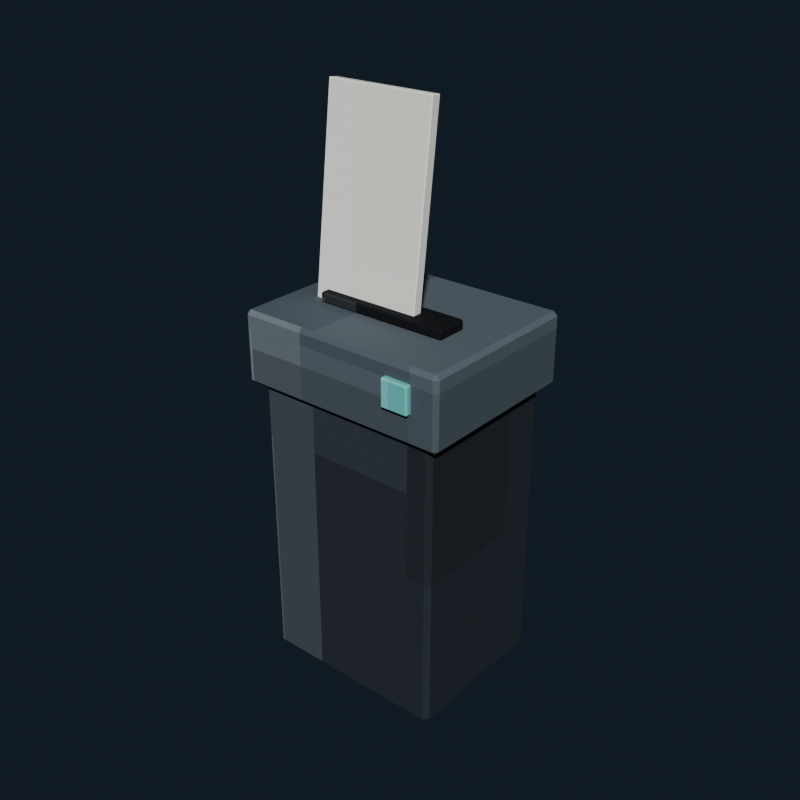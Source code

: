 # Source: office_shredder.blend  (saved by Blender 5.2.44; exported with 4.5.12 LTS)
import bpy
from mathutils import Matrix  # noqa: F401  (used for matrix-valued properties, if any)

bpy.ops.wm.read_factory_settings(use_empty=True)
scene = bpy.context.scene
scene.name = 'Scene'

# ---- collections
col_collection = bpy.data.collections.new('Collection'); scene.collection.children.link(col_collection)

# ---- images (referenced by path relative to the original .blend; pixels are not part of the script)
import os
ASSET_DIR = os.environ.get("B2B_ASSET_DIR", "")  # directory of the original .blend (textures are referenced by path, not embedded)
HERE = os.path.dirname(os.path.abspath(__file__))  # packed textures are extracted next to this script under _unpacked/

def load_image(name, relpath, width, height, colorspace="sRGB"):
    """Load a texture the original file referenced (path relative to the .blend, or extracted next to this script)."""
    p = next((c for c in (os.path.join(HERE, relpath), os.path.join(ASSET_DIR, relpath)) if relpath and os.path.exists(c)), "")
    if p:
        img = bpy.data.images.load(p, check_existing=True)
        img.name = name
    else:  # same state as the original file: an image datablock whose file is absent (Cycles renders it pink)
        img = bpy.data.images.new(name, width, height)
        img.source = "FILE"
        img.filepath = "//" + (relpath or name)
    img.colorspace_settings.name = colorspace
    return img
img_office_shredder_pixel_atlas = load_image('office_shredder_pixel_atlas', '_unpacked/office_shredder_pixel_atlas.1dd3c55a.png', 128, 16, 'sRGB')

# ---- materials (node trees are filled in below, after node groups)
mat_office_shredder_pixel_paint = bpy.data.materials.new('Office Shredder pixel paint')

# ---- material node trees
mat_office_shredder_pixel_paint.use_nodes = True; mat_office_shredder_pixel_paint.node_tree.nodes.clear()
_N = mat_office_shredder_pixel_paint.node_tree.nodes; _L = mat_office_shredder_pixel_paint.node_tree.links
n0 = _N.new('ShaderNodeBsdfPrincipled'); n0.name = 'Principled BSDF'; n0.location = (-200, 100)
n0.inputs[1].default_value = 0.05
n0.inputs[2].default_value = 0.86
n0.inputs[10].default_value = 0.005
n1 = _N.new('ShaderNodeOutputMaterial'); n1.name = 'Material Output'; n1.location = (200, 100)
n2 = _N.new('ShaderNodeTexImage'); n2.name = 'Image Texture'; n2.location = (0, 0)
n2.image = img_office_shredder_pixel_atlas
n2.interpolation = 'Closest'
_L.new(n0.outputs[0], n1.inputs[0])
_L.new(n2.outputs[0], n0.inputs[0])
n1.is_active_output = True

# ---- world
world_world = bpy.data.worlds.new('World'); scene.world = world_world
world_world.use_nodes = True; world_world.node_tree.nodes.clear()
_N = world_world.node_tree.nodes; _L = world_world.node_tree.links
n0 = _N.new('ShaderNodeOutputWorld'); n0.name = 'World Output'; n0.location = (200, 100)
n1 = _N.new('ShaderNodeBackground'); n1.name = 'Background'; n1.location = (-200, 100)
n1.inputs[0].default_value = (0.04314, 0.06275, 0.09412, 1.0)
n1.inputs[1].default_value = 0.36
_L.new(n1.outputs[0], n0.inputs[0])
n0.is_active_output = True
world_world.color = (0.05088, 0.05088, 0.05088)
world_world.sun_shadow_jitter_overblur = 0.0

# ---- meshes
me_cube = bpy.data.meshes.new('Cube')
me_cube.from_pydata([(-0.228, -0.188, -0.39), (-0.228, -0.2, -0.378), (-0.24, -0.188, -0.378), (-0.228, -0.2, 0.378), (-0.228, -0.188, 0.39), (-0.24, -0.188, 0.378), (-0.228, 0.188, -0.39), (-0.24, 0.188, -0.378), (-0.228, 0.2, -0.378), (-0.228, 0.188, 0.39), (-0.228, 0.2, 0.378), (-0.24, 0.188, 0.378), (0.228, -0.188, -0.39), (0.24, -0.188, -0.378), (0.228, -0.2, -0.378), (0.228, -0.188, 0.39), (0.228, -0.2, 0.378), (0.24, -0.188, 0.378), (0.228, 0.188, -0.39), (0.228, 0.2, -0.378), (0.24, 0.188, -0.378), (0.228, 0.188, 0.39), (0.24, 0.188, 0.378), (0.228, 0.2, 0.378)], [], [(0, 1, 2), (3, 4, 5), (6, 7, 8), (9, 10, 11), (12, 13, 14), (15, 16, 17), (18, 19, 20), (21, 22, 23), (6, 0, 2, 7), (1, 3, 5, 2), (4, 9, 11, 5), (10, 8, 7, 11), (18, 6, 8, 19), (9, 21, 23, 10), (22, 20, 19, 23), (12, 18, 20, 13), (21, 15, 17, 22), (16, 14, 13, 17), (0, 12, 14, 1), (15, 4, 3, 16), (6, 18, 12, 0), (2, 5, 11, 7), (14, 16, 3, 1), (21, 9, 4, 15), (8, 10, 23, 19), (20, 22, 17, 13)])
_uv = me_cube.uv_layers.new(name='UVMap')
_uv.uv.foreach_set('vector', [0.1465, 0.7158, 0.1465, 0.7225, 0.1458, 0.7158, 0.201, 0.9394, 0.2014, 0.9394, 0.201, 0.945, 0.1465, 0.5067, 0.1458, 0.5067, 0.1465, 0.5, 0.2014, 0.279, 0.201, 0.2831, 0.201, 0.2725, 0.1729, 0.7158, 0.1739, 0.7158, 0.1735, 0.7253, 0.2018, 0.7219, 0.201, 0.7281, 0.201, 0.7175, 0.1729, 0.5067, 0.1735, 0.4972, 0.1739, 0.5067, 0.2018, 0.5036, 0.201, 0.5067, 0.201, 0.4958, 0.1465, 0.5067, 0.1465, 0.7158, 0.1458, 0.7158, 0.1458, 0.5067, 0.174, 0.055, 0.201, 0.055, 0.201, 0.06167, 0.174, 0.06167, 0.2014, 0.06167, 0.2014, 0.279, 0.201, 0.2725, 0.201, 0.06167, 0.201, 0.2831, 0.174, 0.2831, 0.174, 0.2708, 0.201, 0.2725, 0.1729, 0.5067, 0.1465, 0.5067, 0.1465, 0.5, 0.1735, 0.4972, 0.2014, 0.279, 0.2018, 0.5036, 0.201, 0.4958, 0.201, 0.2831, 0.201, 0.5067, 0.1739, 0.5067, 0.1735, 0.4972, 0.201, 0.4958, 0.1729, 0.7158, 0.1729, 0.5067, 0.1739, 0.5067, 0.1739, 0.7158, 0.2018, 0.5036, 0.2018, 0.7219, 0.201, 0.7175, 0.201, 0.5067, 0.201, 0.7281, 0.1735, 0.7253, 0.1739, 0.7158, 0.201, 0.7175, 0.1465, 0.7158, 0.1729, 0.7158, 0.1735, 0.7253, 0.1465, 0.7225, 0.2018, 0.7219, 0.2014, 0.9394, 0.201, 0.9394, 0.201, 0.7281, 0.1465, 0.5067, 0.1729, 0.5067, 0.1729, 0.7158, 0.1465, 0.7158, 0.174, 0.06167, 0.201, 0.06167, 0.201, 0.2725, 0.174, 0.2708, 0.1735, 0.7253, 0.201, 0.7281, 0.201, 0.9394, 0.174, 0.9394, 0.2018, 0.5036, 0.2285, 0.5067, 0.2285, 0.7158, 0.2018, 0.7219, 0.174, 0.2831, 0.201, 0.2831, 0.201, 0.4958, 0.1735, 0.4972, 0.1739, 0.5067, 0.201, 0.5067, 0.201, 0.7175, 0.1739, 0.7158])
me_cube.materials.append(mat_office_shredder_pixel_paint)
me_cube.update()
me_cube_001 = bpy.data.meshes.new('Cube.001')
me_cube_001.from_pydata([(-0.26, -0.21, -0.09), (-0.26, -0.22, -0.08), (-0.27, -0.21, -0.08), (-0.26, -0.22, 0.08), (-0.26, -0.21, 0.09), (-0.27, -0.21, 0.08), (-0.26, 0.21, -0.09), (-0.27, 0.21, -0.08), (-0.26, 0.22, -0.08), (-0.26, 0.21, 0.09), (-0.26, 0.22, 0.08), (-0.27, 0.21, 0.08), (0.26, -0.21, -0.09), (0.27, -0.21, -0.08), (0.26, -0.22, -0.08), (0.26, -0.21, 0.09), (0.26, -0.22, 0.08), (0.27, -0.21, 0.08), (0.26, 0.21, -0.09), (0.26, 0.22, -0.08), (0.27, 0.21, -0.08), (0.26, 0.21, 0.09), (0.27, 0.21, 0.08), (0.26, 0.22, 0.08)], [], [(0, 1, 2), (3, 4, 5), (6, 7, 8), (9, 10, 11), (12, 13, 14), (15, 16, 17), (18, 19, 20), (21, 22, 23), (6, 0, 2, 7), (1, 3, 5, 2), (4, 9, 11, 5), (10, 8, 7, 11), (18, 6, 8, 19), (9, 21, 23, 10), (22, 20, 19, 23), (12, 18, 20, 13), (21, 15, 17, 22), (16, 14, 13, 17), (0, 12, 14, 1), (15, 4, 3, 16), (6, 18, 12, 0), (2, 5, 11, 7), (14, 16, 3, 1), (21, 9, 4, 15), (8, 10, 23, 19), (20, 22, 17, 13)])
_uv = me_cube_001.uv_layers.new(name='UVMap')
_uv.uv.foreach_set('vector', [0.2713, 0.7174, 0.2713, 0.7225, 0.2708, 0.7174, 0.3249, 0.9409, 0.3264, 0.9409, 0.3249, 0.945, 0.2713, 0.5051, 0.2708, 0.5051, 0.2713, 0.5, 0.3264, 0.2786, 0.3249, 0.2816, 0.3249, 0.2737, 0.2981, 0.7174, 0.2998, 0.7174, 0.2991, 0.7246, 0.3267, 0.722, 0.3249, 0.7266, 0.3249, 0.7187, 0.2981, 0.5051, 0.2991, 0.4979, 0.2998, 0.5051, 0.3267, 0.5028, 0.3249, 0.5051, 0.3249, 0.4969, 0.2713, 0.5051, 0.2713, 0.7174, 0.2708, 0.7174, 0.2708, 0.5051, 0.3001, 0.055, 0.3249, 0.055, 0.3249, 0.06006, 0.3001, 0.06006, 0.3264, 0.06006, 0.3264, 0.2786, 0.3249, 0.2737, 0.3249, 0.06006, 0.3249, 0.2816, 0.3001, 0.2816, 0.3001, 0.2724, 0.3249, 0.2737, 0.2981, 0.5051, 0.2713, 0.5051, 0.2713, 0.5, 0.2991, 0.4979, 0.3264, 0.2786, 0.3267, 0.5028, 0.3249, 0.4969, 0.3249, 0.2816, 0.3249, 0.5051, 0.2998, 0.5051, 0.2991, 0.4979, 0.3249, 0.4969, 0.2981, 0.7174, 0.2981, 0.5051, 0.2998, 0.5051, 0.2998, 0.7174, 0.3267, 0.5028, 0.3267, 0.722, 0.3249, 0.7187, 0.3249, 0.5051, 0.3249, 0.7266, 0.2991, 0.7246, 0.2998, 0.7174, 0.3249, 0.7187, 0.2713, 0.7174, 0.2981, 0.7174, 0.2991, 0.7246, 0.2713, 0.7225, 0.3267, 0.722, 0.3264, 0.9409, 0.3249, 0.9409, 0.3249, 0.7266, 0.2713, 0.5051, 0.2981, 0.5051, 0.2981, 0.7174, 0.2713, 0.7174, 0.3001, 0.06006, 0.3249, 0.06006, 0.3249, 0.2737, 0.3001, 0.2724, 0.2991, 0.7246, 0.3249, 0.7266, 0.3249, 0.9409, 0.3001, 0.9409, 0.3267, 0.5028, 0.3537, 0.5051, 0.3537, 0.7174, 0.3267, 0.722, 0.3001, 0.2816, 0.3249, 0.2816, 0.3249, 0.4969, 0.2991, 0.4979, 0.2998, 0.5051, 0.3249, 0.5051, 0.3249, 0.7187, 0.2998, 0.7174])
me_cube_001.materials.append(mat_office_shredder_pixel_paint)
me_cube_001.update()
me_cube_002 = bpy.data.meshes.new('Cube.002')
me_cube_002.from_pydata([(-0.166, -0.036, -0.0125), (-0.166, -0.04, -0.0085), (-0.17, -0.036, -0.0085), (-0.166, -0.04, 0.0085), (-0.166, -0.036, 0.0125), (-0.17, -0.036, 0.0085), (-0.166, 0.036, -0.0125), (-0.17, 0.036, -0.0085), (-0.166, 0.04, -0.0085), (-0.166, 0.036, 0.0125), (-0.166, 0.04, 0.0085), (-0.17, 0.036, 0.0085), (0.166, -0.036, -0.0125), (0.17, -0.036, -0.0085), (0.166, -0.04, -0.0085), (0.166, -0.036, 0.0125), (0.166, -0.04, 0.0085), (0.17, -0.036, 0.0085), (0.166, 0.036, -0.0125), (0.166, 0.04, -0.0085), (0.17, 0.036, -0.0085), (0.166, 0.036, 0.0125), (0.17, 0.036, 0.0085), (0.166, 0.04, 0.0085)], [], [(0, 1, 2), (3, 4, 5), (6, 7, 8), (9, 10, 11), (12, 13, 14), (15, 16, 17), (18, 19, 20), (21, 22, 23), (6, 0, 2, 7), (1, 3, 5, 2), (4, 9, 11, 5), (10, 8, 7, 11), (18, 6, 8, 19), (9, 21, 23, 10), (22, 20, 19, 23), (12, 18, 20, 13), (21, 15, 17, 22), (16, 14, 13, 17), (0, 12, 14, 1), (15, 4, 3, 16), (6, 18, 12, 0), (2, 5, 11, 7), (14, 16, 3, 1), (21, 9, 4, 15), (8, 10, 23, 19), (20, 22, 17, 13)])
_uv = me_cube_002.uv_layers.new(name='UVMap')
_uv.uv.foreach_set('vector', [0.02111, 0.7114, 0.02111, 0.7225, 0.02078, 0.7114, 0.07196, 0.9424, 0.07641, 0.9424, 0.07196, 0.945, 0.02111, 0.5111, 0.02078, 0.5111, 0.02111, 0.5, 0.07641, 0.2755, 0.07196, 0.2801, 0.07196, 0.2692, 0.04827, 0.7114, 0.05193, 0.7114, 0.05066, 0.7238, 0.07657, 0.7182, 0.07196, 0.7251, 0.07196, 0.7142, 0.04827, 0.5111, 0.05066, 0.4987, 0.05193, 0.5111, 0.07657, 0.5077, 0.07196, 0.5111, 0.07196, 0.498, 0.02111, 0.5111, 0.02111, 0.7114, 0.02078, 0.7114, 0.02078, 0.5111, 0.05304, 0.055, 0.07196, 0.055, 0.07196, 0.06613, 0.05304, 0.06613, 0.07641, 0.06613, 0.07641, 0.2755, 0.07196, 0.2692, 0.07196, 0.06613, 0.07196, 0.2801, 0.05304, 0.2801, 0.05304, 0.2664, 0.07196, 0.2692, 0.04827, 0.5111, 0.02111, 0.5111, 0.02111, 0.5, 0.05066, 0.4987, 0.07641, 0.2755, 0.07657, 0.5077, 0.07196, 0.498, 0.07196, 0.2801, 0.07196, 0.5111, 0.05193, 0.5111, 0.05066, 0.4987, 0.07196, 0.498, 0.04827, 0.7114, 0.04827, 0.5111, 0.05193, 0.5111, 0.05193, 0.7114, 0.07657, 0.5077, 0.07657, 0.7182, 0.07196, 0.7142, 0.07196, 0.5111, 0.07196, 0.7251, 0.05066, 0.7238, 0.05193, 0.7114, 0.07196, 0.7142, 0.02111, 0.7114, 0.04827, 0.7114, 0.05066, 0.7238, 0.02111, 0.7225, 0.07657, 0.7182, 0.07641, 0.9424, 0.07196, 0.9424, 0.07196, 0.7251, 0.02111, 0.5111, 0.04827, 0.5111, 0.04827, 0.7114, 0.02111, 0.7114, 0.05304, 0.06613, 0.07196, 0.06613, 0.07196, 0.2692, 0.05304, 0.2664, 0.05066, 0.7238, 0.07196, 0.7251, 0.07196, 0.9424, 0.05304, 0.9424, 0.07657, 0.5077, 0.1039, 0.5111, 0.1039, 0.7114, 0.07657, 0.7182, 0.05304, 0.2801, 0.07196, 0.2801, 0.07196, 0.498, 0.05066, 0.4987, 0.05193, 0.5111, 0.07196, 0.5111, 0.07196, 0.7142, 0.05193, 0.7114])
me_cube_002.materials.append(mat_office_shredder_pixel_paint)
me_cube_002.update()
me_cube_003 = bpy.data.meshes.new('Cube.003')
me_cube_003.from_pydata([(-0.03104, -0.00504, -0.035), (-0.03104, -0.009, -0.03104), (-0.035, -0.00504, -0.03104), (-0.03104, -0.009, 0.03104), (-0.03104, -0.00504, 0.035), (-0.035, -0.00504, 0.03104), (-0.03104, 0.00504, -0.035), (-0.035, 0.00504, -0.03104), (-0.03104, 0.009, -0.03104), (-0.03104, 0.00504, 0.035), (-0.03104, 0.009, 0.03104), (-0.035, 0.00504, 0.03104), (0.03104, -0.00504, -0.035), (0.035, -0.00504, -0.03104), (0.03104, -0.009, -0.03104), (0.03104, -0.00504, 0.035), (0.03104, -0.009, 0.03104), (0.035, -0.00504, 0.03104), (0.03104, 0.00504, -0.035), (0.03104, 0.009, -0.03104), (0.035, 0.00504, -0.03104), (0.03104, 0.00504, 0.035), (0.035, 0.00504, 0.03104), (0.03104, 0.009, 0.03104)], [], [(0, 1, 2), (3, 4, 5), (6, 7, 8), (9, 10, 11), (12, 13, 14), (15, 16, 17), (18, 19, 20), (21, 22, 23), (6, 0, 2, 7), (1, 3, 5, 2), (4, 9, 11, 5), (10, 8, 7, 11), (18, 6, 8, 19), (9, 21, 23, 10), (22, 20, 19, 23), (12, 18, 20, 13), (21, 15, 17, 22), (16, 14, 13, 17), (0, 12, 14, 1), (15, 4, 3, 16), (6, 18, 12, 0), (2, 5, 11, 7), (14, 16, 3, 1), (21, 9, 4, 15), (8, 10, 23, 19), (20, 22, 17, 13)])
_uv = me_cube_003.uv_layers.new(name='UVMap')
_uv.uv.foreach_set('vector', [0.8974, 0.6735, 0.8974, 0.7225, 0.8958, 0.6736, 0.9498, 0.9324, 0.9514, 0.9324, 0.9498, 0.945, 0.8974, 0.549, 0.8958, 0.549, 0.8974, 0.5, 0.9514, 0.2696, 0.9498, 0.2901, 0.9498, 0.2408, 0.922, 0.6735, 0.9248, 0.6735, 0.9236, 0.7288, 0.9522, 0.7043, 0.9498, 0.7351, 0.9498, 0.6858, 0.922, 0.549, 0.9236, 0.4937, 0.9248, 0.549, 0.9522, 0.5336, 0.9498, 0.549, 0.9498, 0.4906, 0.8974, 0.549, 0.8974, 0.6735, 0.8958, 0.6736, 0.8958, 0.549, 0.9252, 0.055, 0.9498, 0.055, 0.9498, 0.104, 0.9252, 0.104, 0.9514, 0.104, 0.9514, 0.2696, 0.9498, 0.2408, 0.9498, 0.104, 0.9498, 0.2901, 0.9252, 0.2901, 0.9252, 0.2285, 0.9498, 0.2408, 0.922, 0.549, 0.8974, 0.549, 0.8974, 0.5, 0.9236, 0.4937, 0.9514, 0.2696, 0.9522, 0.5336, 0.9498, 0.4906, 0.9498, 0.2901, 0.9498, 0.549, 0.9248, 0.549, 0.9236, 0.4937, 0.9498, 0.4906, 0.922, 0.6735, 0.922, 0.549, 0.9248, 0.549, 0.9248, 0.6735, 0.9522, 0.5336, 0.9522, 0.7043, 0.9498, 0.6858, 0.9498, 0.549, 0.9498, 0.7351, 0.9236, 0.7288, 0.9248, 0.6735, 0.9498, 0.6858, 0.8974, 0.6735, 0.922, 0.6735, 0.9236, 0.7288, 0.8974, 0.7225, 0.9522, 0.7043, 0.9514, 0.9324, 0.9498, 0.9324, 0.9498, 0.7351, 0.8974, 0.549, 0.922, 0.549, 0.922, 0.6735, 0.8974, 0.6735, 0.9252, 0.104, 0.9498, 0.104, 0.9498, 0.2408, 0.9252, 0.2285, 0.9236, 0.7288, 0.9498, 0.7351, 0.9498, 0.9324, 0.9252, 0.9324, 0.9522, 0.5336, 0.9776, 0.549, 0.9776, 0.6735, 0.9522, 0.7043, 0.9252, 0.2901, 0.9498, 0.2901, 0.9498, 0.4906, 0.9236, 0.4937, 0.9248, 0.549, 0.9498, 0.549, 0.9498, 0.6858, 0.9248, 0.6735])
me_cube_003.materials.append(mat_office_shredder_pixel_paint)
me_cube_003.update()
me_cube_004 = bpy.data.meshes.new('Cube.004')
me_cube_004.from_pydata([(-0.138, -0.0105, -0.25), (-0.138, -0.0125, -0.248), (-0.14, -0.0105, -0.248), (-0.138, -0.0125, 0.248), (-0.138, -0.0105, 0.25), (-0.14, -0.0105, 0.248), (-0.138, 0.0105, -0.25), (-0.14, 0.0105, -0.248), (-0.138, 0.0125, -0.248), (-0.138, 0.0105, 0.25), (-0.138, 0.0125, 0.248), (-0.14, 0.0105, 0.248), (0.138, -0.0105, -0.25), (0.14, -0.0105, -0.248), (0.138, -0.0125, -0.248), (0.138, -0.0105, 0.25), (0.138, -0.0125, 0.248), (0.14, -0.0105, 0.248), (0.138, 0.0105, -0.25), (0.138, 0.0125, -0.248), (0.14, 0.0105, -0.248), (0.138, 0.0105, 0.25), (0.14, 0.0105, 0.248), (0.138, 0.0125, 0.248)], [], [(0, 1, 2), (3, 4, 5), (6, 7, 8), (9, 10, 11), (12, 13, 14), (15, 16, 17), (18, 19, 20), (21, 22, 23), (6, 0, 2, 7), (1, 3, 5, 2), (4, 9, 11, 5), (10, 8, 7, 11), (18, 6, 8, 19), (9, 21, 23, 10), (22, 20, 19, 23), (12, 18, 20, 13), (21, 15, 17, 22), (16, 14, 13, 17), (0, 12, 14, 1), (15, 4, 3, 16), (6, 18, 12, 0), (2, 5, 11, 7), (14, 16, 3, 1), (21, 9, 4, 15), (8, 10, 23, 19), (20, 22, 17, 13)])
_uv = me_cube_004.uv_layers.new(name='UVMap')
_uv.uv.foreach_set('vector', [0.646, 0.7047, 0.646, 0.7225, 0.6458, 0.7047, 0.7013, 0.9434, 0.7014, 0.9434, 0.7013, 0.945, 0.646, 0.5178, 0.6458, 0.5178, 0.646, 0.5, 0.7014, 0.2726, 0.7013, 0.2791, 0.7013, 0.2642, 0.6734, 0.7047, 0.6737, 0.7047, 0.6736, 0.7233, 0.7015, 0.7144, 0.7013, 0.7241, 0.7013, 0.7092, 0.6734, 0.5178, 0.6736, 0.4992, 0.6737, 0.5178, 0.7015, 0.513, 0.7013, 0.5178, 0.7013, 0.4988, 0.646, 0.5178, 0.646, 0.7047, 0.6458, 0.7047, 0.6458, 0.5178, 0.6737, 0.055, 0.7013, 0.055, 0.7013, 0.0728, 0.6737, 0.0728, 0.7014, 0.0728, 0.7014, 0.2726, 0.7013, 0.2642, 0.7013, 0.0728, 0.7013, 0.2791, 0.6737, 0.2791, 0.6737, 0.2597, 0.7013, 0.2642, 0.6734, 0.5178, 0.646, 0.5178, 0.646, 0.5, 0.6736, 0.4992, 0.7014, 0.2726, 0.7015, 0.513, 0.7013, 0.4988, 0.7013, 0.2791, 0.7013, 0.5178, 0.6737, 0.5178, 0.6736, 0.4992, 0.7013, 0.4988, 0.6734, 0.7047, 0.6734, 0.5178, 0.6737, 0.5178, 0.6737, 0.7047, 0.7015, 0.513, 0.7015, 0.7144, 0.7013, 0.7092, 0.7013, 0.5178, 0.7013, 0.7241, 0.6736, 0.7233, 0.6737, 0.7047, 0.7013, 0.7092, 0.646, 0.7047, 0.6734, 0.7047, 0.6736, 0.7233, 0.646, 0.7225, 0.7015, 0.7144, 0.7014, 0.9434, 0.7013, 0.9434, 0.7013, 0.7241, 0.646, 0.5178, 0.6734, 0.5178, 0.6734, 0.7047, 0.646, 0.7047, 0.6737, 0.0728, 0.7013, 0.0728, 0.7013, 0.2642, 0.6737, 0.2597, 0.6736, 0.7233, 0.7013, 0.7241, 0.7013, 0.9434, 0.6737, 0.9434, 0.7015, 0.513, 0.729, 0.5178, 0.729, 0.7047, 0.7015, 0.7144, 0.6737, 0.2791, 0.7013, 0.2791, 0.7013, 0.4988, 0.6736, 0.4992, 0.6737, 0.5178, 0.7013, 0.5178, 0.7013, 0.7092, 0.6737, 0.7047])
me_cube_004.materials.append(mat_office_shredder_pixel_paint)
me_cube_004.update()

# ---- objects
ob_shredderbin = bpy.data.objects.new('ShredderBin', me_cube)
ob_shredderhead = bpy.data.objects.new('ShredderHead', me_cube_001)
ob_paperslot = bpy.data.objects.new('PaperSlot', me_cube_002)
ob_powerbutton = bpy.data.objects.new('PowerButton', me_cube_003)
ob_paperstrip = bpy.data.objects.new('PaperStrip', me_cube_004)

# ---- transforms, parenting, visibility, modifiers, constraints
ob_shredderbin.location = (0.0, 0.0, 0.43)
ob_shredderhead.location = (0.0, 0.0, 0.87)
ob_paperslot.location = (0.0, -0.04, 0.972)
ob_powerbutton.location = (0.17, -0.225, 0.89)
ob_paperstrip.location = (-0.06, -0.02, 1.19)
ob_paperstrip.rotation_euler = (-0.1222, 0.0, 0.0)

# ---- collection membership
col_collection.objects.link(ob_shredderbin)
col_collection.objects.link(ob_shredderhead)
col_collection.objects.link(ob_paperslot)
col_collection.objects.link(ob_powerbutton)
col_collection.objects.link(ob_paperstrip)

# ---- scene / render settings (as saved in the file)
scene.frame_start = 1; scene.frame_end = 250; scene.frame_set(1)
scene.render.engine = 'BLENDER_EEVEE_NEXT'
scene.render.resolution_x = 640
scene.render.resolution_y = 640
scene.render.bake_bias = 0.0
scene.render.bake_samples = 0
scene.render.compositor_device = 'GPU'
scene.eevee.use_volume_custom_range = False
scene.eevee.fast_gi_thickness_near = 0.1
scene.eevee.fast_gi_thickness_far = 0.0
scene.eevee.ray_tracing_options.screen_trace_thickness = 0.1
scene.view_settings.look = 'AgX - Medium High Contrast'
bpy.context.view_layer.update()

# ---- added for rendering (the .blend has no active camera and no usable light): camera, sun
cam_auto = bpy.data.cameras.new('AutoCamera')
cam_auto.lens = 50.0
cam_auto.sensor_width = 36.0
cam_auto.clip_end = 1000.0
ob_auto_camera = bpy.data.objects.new('AutoCamera', cam_auto)
scene.collection.objects.link(ob_auto_camera)
ob_auto_camera.location = (1.4502, -1.74724, 1.89999)
ob_auto_camera.rotation_euler = (1.09748, -7.21219e-08, 0.694738)
scene.camera = ob_auto_camera
light_auto_sun = bpy.data.lights.new('AutoSun', 'SUN')
light_auto_sun.energy = 3.0
light_auto_sun.angle = 0.0523599
ob_auto_sun = bpy.data.objects.new('AutoSun', light_auto_sun)
scene.collection.objects.link(ob_auto_sun)
ob_auto_sun.rotation_euler = (0.872665, 0.174533, 0.523599)
bpy.context.view_layer.update()
